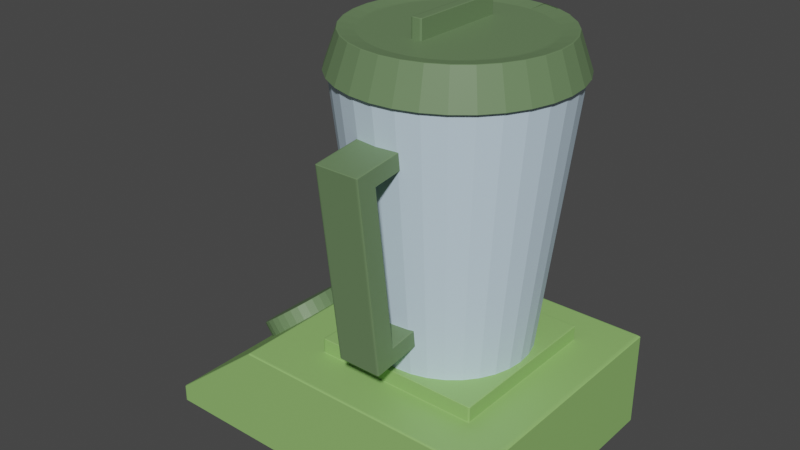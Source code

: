 # Source: Blender.blend  (saved by Blender 3.5.10; exported with 4.5.12 LTS)
import bpy
from mathutils import Matrix  # noqa: F401  (used for matrix-valued properties, if any)

bpy.ops.wm.read_factory_settings(use_empty=True)
scene = bpy.context.scene
scene.name = 'Scene'

# ---- collections
col_collection = bpy.data.collections.new('Collection'); scene.collection.children.link(col_collection)

# ---- materials (node trees are filled in below, after node groups)
mat_material_003 = bpy.data.materials.new('Material.003')
mat_material_003.use_transparent_shadow = False
mat_material_001 = bpy.data.materials.new('Material.001')
mat_material_001.use_transparent_shadow = False
mat_material_005 = bpy.data.materials.new('Material.005')
mat_material_005.use_transparent_shadow = False
mat_material_002 = bpy.data.materials.new('Material.002')
mat_material_002.use_transparent_shadow = False
mat_material_004 = bpy.data.materials.new('Material.004')
mat_material_004.use_transparent_shadow = False

# ---- material node trees
mat_material_003.use_nodes = True; mat_material_003.node_tree.nodes.clear()
_N = mat_material_003.node_tree.nodes; _L = mat_material_003.node_tree.links
n0 = _N.new('ShaderNodeBsdfPrincipled'); n0.name = 'Principled BSDF'; n0.location = (10, 300)
n0.distribution = 'GGX'
n0.subsurface_method = 'RANDOM_WALK_SKIN'
n0.inputs[0].default_value = (0.6105, 0.7758, 0.9047, 1.0)
n0.inputs[3].default_value = 1.45
n0.inputs[27].default_value = (0.0, 0.0, 0.0, 1.0)
n0.inputs[28].default_value = 1.0
n1 = _N.new('ShaderNodeOutputMaterial'); n1.name = 'Material Output'; n1.location = (300, 300)
_L.new(n0.outputs[0], n1.inputs[0])
n1.is_active_output = True
mat_material_001.use_nodes = True; mat_material_001.node_tree.nodes.clear()
_N = mat_material_001.node_tree.nodes; _L = mat_material_001.node_tree.links
n0 = _N.new('ShaderNodeBsdfPrincipled'); n0.name = 'Principled BSDF'; n0.location = (10, 300)
n0.distribution = 'GGX'
n0.subsurface_method = 'RANDOM_WALK_SKIN'
n0.inputs[0].default_value = (0.2789, 0.5149, 0.1529, 1.0)
n0.inputs[3].default_value = 1.45
n0.inputs[27].default_value = (0.0, 0.0, 0.0, 1.0)
n0.inputs[28].default_value = 1.0
n1 = _N.new('ShaderNodeOutputMaterial'); n1.name = 'Material Output'; n1.location = (300, 300)
_L.new(n0.outputs[0], n1.inputs[0])
n1.is_active_output = True
mat_material_005.use_nodes = True; mat_material_005.node_tree.nodes.clear()
_N = mat_material_005.node_tree.nodes; _L = mat_material_005.node_tree.links
n0 = _N.new('ShaderNodeBsdfPrincipled'); n0.name = 'Principled BSDF'; n0.location = (10, 300)
n0.distribution = 'GGX'
n0.subsurface_method = 'RANDOM_WALK_SKIN'
n0.inputs[0].default_value = (0.1413, 0.2307, 0.107, 1.0)
n0.inputs[3].default_value = 1.45
n0.inputs[27].default_value = (0.0, 0.0, 0.0, 1.0)
n0.inputs[28].default_value = 1.0
n1 = _N.new('ShaderNodeOutputMaterial'); n1.name = 'Material Output'; n1.location = (300, 300)
_L.new(n0.outputs[0], n1.inputs[0])
n1.is_active_output = True
mat_material_002.use_nodes = True; mat_material_002.node_tree.nodes.clear()
_N = mat_material_002.node_tree.nodes; _L = mat_material_002.node_tree.links
n0 = _N.new('ShaderNodeBsdfPrincipled'); n0.name = 'Principled BSDF'; n0.location = (10, 300)
n0.distribution = 'GGX'
n0.subsurface_method = 'RANDOM_WALK_SKIN'
n0.inputs[0].default_value = (0.1413, 0.2307, 0.107, 1.0)
n0.inputs[3].default_value = 1.45
n0.inputs[27].default_value = (0.0, 0.0, 0.0, 1.0)
n0.inputs[28].default_value = 1.0
n1 = _N.new('ShaderNodeOutputMaterial'); n1.name = 'Material Output'; n1.location = (300, 300)
_L.new(n0.outputs[0], n1.inputs[0])
n1.is_active_output = True
mat_material_004.use_nodes = True; mat_material_004.node_tree.nodes.clear()
_N = mat_material_004.node_tree.nodes; _L = mat_material_004.node_tree.links
n0 = _N.new('ShaderNodeBsdfPrincipled'); n0.name = 'Principled BSDF'; n0.location = (10, 300)
n0.distribution = 'GGX'
n0.subsurface_method = 'RANDOM_WALK_SKIN'
n0.inputs[0].default_value = (0.1413, 0.2307, 0.107, 1.0)
n0.inputs[3].default_value = 1.45
n0.inputs[27].default_value = (0.0, 0.0, 0.0, 1.0)
n0.inputs[28].default_value = 1.0
n1 = _N.new('ShaderNodeOutputMaterial'); n1.name = 'Material Output'; n1.location = (300, 300)
_L.new(n0.outputs[0], n1.inputs[0])
n1.is_active_output = True

# ---- world
world_world = bpy.data.worlds.new('World'); scene.world = world_world
world_world.use_nodes = True; world_world.node_tree.nodes.clear()
_N = world_world.node_tree.nodes; _L = world_world.node_tree.links
n0 = _N.new('ShaderNodeOutputWorld'); n0.name = 'World Output'; n0.location = (300, 300)
n1 = _N.new('ShaderNodeBackground'); n1.name = 'Background'; n1.location = (10, 300)
n1.inputs[0].default_value = (0.05088, 0.05088, 0.05088, 1.0)
_L.new(n1.outputs[0], n0.inputs[0])
n0.is_active_output = True
world_world.color = (0.05088, 0.05088, 0.05088)
world_world.use_sun_shadow = False
world_world.sun_shadow_jitter_overblur = 0.0

# ---- meshes
me_cube_001 = bpy.data.meshes.new('Cube.001')
me_cube_001.from_pydata([(-0.1154, -0.5962, 3.158), (-0.09974, -0.5986, 2.466), (-0.1653, -0.5839, 3.158), (-0.06541, -0.5839, 3.158), (-0.05432, -0.5874, 2.466), (-0.01738, -0.5475, 3.158), (0.02688, -0.4884, 3.158), (-0.01064, -0.5543, 2.466), (0.02735, -0.7836, -1.924), (0.02961, -0.5005, 2.466), (0.06489, -0.4281, 2.466), (0.08477, -0.7069, -1.924), (0.1351, -0.6036, -1.924), (0.1764, -0.4778, -1.924), (0.2071, -0.3343, -1.924), (0.09384, -0.3399, 2.466), (0.09752, -0.3118, 3.158), (0.1154, -0.2393, 2.466), (0.1212, -0.2011, 3.158), (0.1286, -0.1301, 2.466), (0.1357, -0.08106, 3.158), (0.1331, -0.01654, 2.466), (0.226, -0.1785, -1.924), (0.2324, -0.01654, -1.924), (0.226, 0.1454, -1.924), (0.2071, 0.3012, -1.924), (0.1286, 0.09701, 2.466), (0.1357, 0.1687, 3.158), (0.1154, 0.2062, 2.466), (0.1212, 0.2887, 3.158), (0.09384, 0.3068, 2.466), (0.09752, 0.3994, 3.158), (0.06489, 0.395, 2.466), (0.1764, 0.4447, -1.924), (0.1351, 0.5705, -1.924), (0.08477, 0.6738, -1.924), (0.02735, 0.7505, -1.924), (0.02961, 0.4674, 2.466), (0.02688, 0.576, 3.158), (-0.01064, 0.5212, 2.466), (-0.01738, 0.6351, 3.158), (-0.05432, 0.5543, 2.466), (-0.06541, 0.6716, 3.158), (-0.09974, 0.5655, 2.466), (-0.03495, 0.7978, -1.924), (-0.09974, 0.8137, -1.924), (-0.1645, 0.7978, -1.924), (-0.2268, 0.7505, -1.924), (-0.1452, 0.5543, 2.466), (-0.1653, 0.6716, 3.158), (-0.1888, 0.5212, 2.466), (-0.2133, 0.6351, 3.158), (-0.2291, 0.4674, 2.466), (-0.2576, 0.576, 3.158), (-0.2644, 0.395, 2.466), (-0.2842, 0.6738, -1.924), (-0.3346, 0.5705, -1.924), (-0.3759, 0.4447, -1.924), (-0.4066, 0.3012, -1.924), (-0.2933, 0.3068, 2.466), (-0.3282, 0.3994, 3.158), (-0.3148, 0.2062, 2.466), (-0.3519, 0.2887, 3.158), (-0.3281, 0.09701, 2.466), (-0.3665, 0.1687, 3.158), (-0.3326, -0.01654, 2.466), (-0.4255, 0.1454, -1.924), (-0.4318, -0.01654, -1.924), (-0.4255, -0.1785, -1.924), (-0.4066, -0.3343, -1.924), (-0.3281, -0.1301, 2.466), (-0.3665, -0.08106, 3.158), (-0.3148, -0.2393, 2.466), (-0.3519, -0.2011, 3.158), (-0.2933, -0.3399, 2.466), (-0.3282, -0.3118, 3.158), (-0.2644, -0.4281, 2.466), (-0.3759, -0.4778, -1.924), (-0.3346, -0.6036, -1.924), (-0.2842, -0.7069, -1.924), (-0.2268, -0.7836, -1.924), (-0.2291, -0.5005, 2.466), (-0.2576, -0.4884, 3.158), (-0.1888, -0.5543, 2.466), (-0.2133, -0.5475, 3.158), (-0.1452, -0.5874, 2.466), (-0.1645, -0.8309, -1.924), (-0.09974, -0.8468, -1.924), (-0.03495, -0.8309, -1.924), (-0.2964, -0.4088, 3.158), (-0.3714, 0.04381, 3.158), (-0.2964, 0.4964, 3.158), (-0.1154, 0.6839, 3.158), (0.06568, 0.4964, 3.158), (0.1407, 0.04381, 3.158), (0.06568, -0.4088, 3.158), (0.6234, 0.9934, 3.815), (0.6234, -1.007, 3.815), (-0.4986, 0.9934, 3.815), (-0.4986, -1.007, 3.815), (0.3139, -1.007, 3.815), (0.3139, 0.9934, 3.815), (0.6211, 0.9838, 3.546), (0.6234, 0.9934, 3.566), (0.6211, -0.9969, 3.546), (0.6234, -1.007, 3.566), (-0.4986, 0.9934, 2.307), (-0.3595, 0.6312, 2.297), (-0.3595, -0.6512, 2.297), (-0.4986, -1.007, 2.307), (0.3139, 0.9934, 2.307), (0.1554, 0.6312, 2.297), (0.3139, -1.007, 2.307), (0.1554, -0.6512, 2.297), (-0.489, -0.9969, 2.297), (0.3139, -0.9969, 2.297), (-0.489, 0.9838, 2.297), (0.3139, 0.9838, 2.297), (-0.3595, -0.6512, 2.066), (0.1554, -0.6512, 2.066), (-0.3595, 0.6312, 2.066), (0.1554, 0.6312, 2.066), (-0.1658, 0.7317, -1.338), (-0.1658, 1.132, -1.244), (-0.03259, 0.7317, -1.338), (-0.1658, 0.7169, -1.084), (-0.03259, 0.7169, -1.084), (-0.1658, 0.9642, -1.023), (-0.1658, 0.8152, 1.364), (-0.03259, 0.9642, -1.023), (-0.03259, 0.8152, 1.364), (-0.03259, 0.5775, 1.304), (-0.1658, 0.5775, 1.304), (-0.03259, 0.5622, 1.568), (-0.1658, 0.5622, 1.568), (-0.03259, 0.9623, 1.661), (-0.03259, 1.132, -1.244), (-0.1658, 0.9623, 1.661), (0.4501, -0.3153, 2.939), (0.4298, -0.3089, 2.861), (0.4886, -0.3153, 2.692), (0.4704, -0.3089, 3.018), (0.4899, -0.2902, 3.094), (0.5089, -0.3089, 2.771), (0.5284, -0.2902, 2.847), (0.5464, -0.2597, 2.917), (0.5621, -0.2188, 2.978), (0.5079, -0.2597, 3.164), (0.5236, -0.2188, 3.226), (0.5366, -0.1688, 3.276), (0.5462, -0.1119, 3.313), (0.5751, -0.1688, 3.028), (0.5847, -0.1119, 3.066), (0.5906, -0.05008, 3.089), (0.5926, 0.0142, 3.097), (0.5521, -0.05008, 3.336), (0.5541, 0.0142, 3.344), (0.5521, 0.07847, 3.336), (0.5462, 0.1403, 3.313), (0.5906, 0.07847, 3.089), (0.5847, 0.1403, 3.066), (0.5751, 0.1972, 3.028), (0.5621, 0.2472, 2.978), (0.5366, 0.1972, 3.276), (0.5236, 0.2472, 3.226), (0.5079, 0.2881, 3.164), (0.4899, 0.3186, 3.094), (0.5464, 0.2881, 2.917), (0.5284, 0.3186, 2.847), (0.5089, 0.3373, 2.771), (0.4886, 0.3437, 2.692), (0.4704, 0.3373, 3.018), (0.4501, 0.3437, 2.939), (0.4298, 0.3373, 2.861), (0.4103, 0.3186, 2.785), (0.4683, 0.3373, 2.613), (0.4488, 0.3186, 2.537), (0.4308, 0.2881, 2.467), (0.415, 0.2472, 2.406), (0.3923, 0.2881, 2.715), (0.3765, 0.2472, 2.653), (0.3636, 0.1972, 2.603), (0.354, 0.1403, 2.566), (0.4021, 0.1972, 2.356), (0.3925, 0.1403, 2.318), (0.3866, 0.07848, 2.295), (0.3846, 0.0142, 2.287), (0.3481, 0.07848, 2.543), (0.3461, 0.0142, 2.535), (0.3481, -0.05008, 2.543), (0.354, -0.1119, 2.566), (0.3866, -0.05008, 2.295), (0.3925, -0.1119, 2.318), (0.4021, -0.1688, 2.356), (0.415, -0.2188, 2.406), (0.3636, -0.1688, 2.603), (0.3765, -0.2188, 2.653), (0.3923, -0.2597, 2.715), (0.4103, -0.2902, 2.785), (0.4308, -0.2597, 2.467), (0.4488, -0.2902, 2.537), (0.4683, -0.3089, 2.613), (-0.09964, 0.3498, -2.702), (-0.09964, 0.3498, -2.371), (-0.09964, -0.3942, -2.702), (-0.06735, 0.3498, -2.702), (-0.06735, 0.3498, -2.371), (-0.06735, -0.3942, -2.702), (-0.06735, -0.3942, -2.371), (-0.09964, -0.3942, -2.371), (-0.1497, -0.6443, -2.422), (-0.1977, -0.6079, -2.422), (-0.1573, -0.7662, -2.449), (-0.2126, -0.7242, -2.449), (-0.09974, -0.6566, -2.422), (-0.1497, -0.6443, -2.422), (-0.04979, -0.6443, -2.422), (-0.09974, -0.7794, -2.458), (-0.09974, -0.8754, -1.914), (-0.1593, -0.7647, -2.458), (-0.04021, -0.7647, -2.458), (0.01703, -0.7213, -2.458), (-0.03271, -0.8589, -1.914), (0.03173, -0.81, -1.914), (0.09113, -0.7307, -1.914), (0.1432, -0.6239, -1.914), (0.06978, -0.6508, -2.458), (0.0425, -0.5487, -2.422), (0.116, -0.5559, -2.458), (0.154, -0.4403, -2.458), (0.0813, -0.4691, -2.422), (0.1131, -0.3721, -2.422), (0.1368, -0.2615, -2.422), (0.1514, -0.1414, -2.422), (0.1822, -0.3085, -2.458), (0.2177, -0.3452, -1.914), (0.1995, -0.1654, -2.458), (0.2054, -0.01654, -2.458), (0.2372, -0.1841, -1.914), (0.2438, -0.01654, -1.914), (0.2372, 0.151, -1.914), (0.2177, 0.3121, -1.914), (0.1995, 0.1323, -2.458), (0.1822, 0.2754, -2.458), (0.1514, 0.1083, -2.422), (0.1563, -0.01654, -2.422), (0.1368, 0.2284, -2.422), (0.1131, 0.3391, -2.422), (0.154, 0.4073, -2.458), (0.0813, 0.436, -2.422), (0.0425, 0.5156, -2.422), (0.116, 0.5229, -2.458), (0.06978, 0.6177, -2.458), (0.1432, 0.5908, -1.914), (0.09113, 0.6976, -1.914), (0.1859, 0.4606, -1.914), (0.03173, 0.777, -1.914), (0.01703, 0.6882, -2.458), (-0.03271, 0.8258, -1.914), (-0.09974, 0.8423, -1.914), (-0.04021, 0.7316, -2.458), (-0.04979, 0.6112, -2.422), (-0.09974, 0.7463, -2.458), (-0.1593, 0.7316, -2.458), (-0.09974, 0.6235, -2.422), (-0.1497, 0.6112, -2.422), (-0.1977, 0.5748, -2.422), (-0.242, 0.5156, -2.422), (-0.2165, 0.6882, -2.458), (-0.2312, 0.777, -1.914), (-0.2693, 0.6177, -2.458), (-0.3155, 0.5229, -2.458), (-0.2906, 0.6976, -1.914), (-0.3427, 0.5908, -1.914), (-0.3854, 0.4606, -1.914), (-0.4171, 0.3121, -1.914), (-0.3534, 0.4073, -2.458), (-0.3816, 0.2754, -2.458), (-0.3126, 0.3391, -2.422), (-0.2808, 0.436, -2.422), (-0.3363, 0.2284, -2.422), (-0.3508, 0.1083, -2.422), (-0.399, 0.1323, -2.458), (-0.3558, -0.01654, -2.422), (-0.3508, -0.1414, -2.422), (-0.4049, -0.01654, -2.458), (-0.399, -0.1654, -2.458), (-0.4433, -0.01654, -1.914), (-0.4367, -0.1841, -1.914), (-0.4367, 0.151, -1.914), (-0.4171, -0.3452, -1.914), (-0.3816, -0.3085, -2.458), (-0.3854, -0.4937, -1.914), (-0.3427, -0.6239, -1.914), (-0.3534, -0.4403, -2.458), (-0.3126, -0.3721, -2.422), (-0.3155, -0.5559, -2.458), (-0.2693, -0.6508, -2.458), (-0.2808, -0.4691, -2.422), (-0.242, -0.5487, -2.422), (-0.1977, -0.6079, -2.422), (-0.2165, -0.7213, -2.458), (-0.2312, -0.81, -1.914), (-0.2906, -0.7307, -1.914), (-0.1668, -0.8589, -1.914), (-0.3363, -0.2615, -2.422), (-0.1668, 0.8258, -1.914), (-0.001763, 0.5748, -2.422), (0.1859, -0.4937, -1.914), (-0.001763, -0.6079, -2.422), (-0.03271, -0.8125, -1.914), (0.03173, -0.7636, -1.914), (0.03173, -0.7072, -1.914), (0.09113, -0.6278, -1.914), (-0.09974, -0.8754, -1.914), (-0.1668, -0.8589, -1.914), (-0.09974, -0.8754, -1.914), (-0.03271, -0.8589, -1.914), (-0.09974, -0.662, -1.914), (-0.1668, -0.6455, -1.914), (-0.09974, -0.662, -1.914), (-0.03271, -0.6455, -1.914), (-0.3427, -0.6239, -1.914), (-0.2312, -0.81, -1.914), (-0.2906, -0.7307, -1.914), (-0.1668, -0.8589, -1.914), (-0.3427, -0.4889, -1.914), (-0.2312, -0.6751, -1.914), (-0.2906, -0.5958, -1.914), (-0.1668, -0.724, -1.914), (-0.4171, -0.3452, -1.914), (-0.3854, -0.4937, -1.914), (-0.3427, -0.6239, -1.914), (-0.2693, -0.6508, -2.458), (-0.2165, -0.7213, -2.458), (-0.4171, -0.2284, -1.914), (-0.3854, -0.3769, -1.914), (-0.3427, -0.507, -1.914), (-0.2693, -0.5339, -2.426), (-0.2165, -0.6044, -2.426), (-0.4042, -0.01654, -1.914), (-0.3976, -0.1841, -1.914), (-0.3781, -0.3452, -1.914), (-0.3169, 0.4606, -1.914), (-0.3487, 0.3121, -1.914), (-0.3748, -0.01654, -1.914), (-0.3682, 0.151, -1.914), (-0.2003, 0.777, -1.914), (-0.2597, 0.6976, -1.914), (-0.3118, 0.5908, -1.914), (-0.3545, 0.4606, -1.914), (-0.1785, 0.777, -1.914), (-0.2379, 0.6976, -1.914), (-0.29, 0.5908, -1.914), (-0.3327, 0.4606, -1.914), (0.09113, -0.5907, -1.914), (0.1432, -0.4839, -1.914), (0.2177, -0.2052, -1.914), (0.1859, -0.3537, -1.914), (0.163, -0.3452, -1.914), (0.1825, -0.1841, -1.914), (0.1891, -0.01654, -1.914), (0.1825, 0.151, -1.914), (0.2372, -0.007589, -1.914), (0.2177, 0.1535, -1.914), (0.1432, 0.4322, -1.914), (0.1859, 0.302, -1.914), (0.05985, 0.5908, -1.914), (0.007791, 0.6976, -1.914), (-0.0516, 0.777, -1.914), (-0.1161, 0.8258, -1.914), (-0.03271, 0.7487, -1.914), (-0.09974, 0.7652, -1.914), (-0.2312, 0.6998, -1.914), (-0.1668, 0.7487, -1.914)], [], [(3, 0, 1, 4), (0, 2, 85, 1), (49, 51, 53, 91, 60, 62, 64, 90, 71, 73, 75, 89, 82, 84, 2, 0, 3, 5, 6, 95, 16, 18, 20, 94, 27, 29, 31, 93, 38, 40, 42, 92), (5, 3, 4, 7), (6, 5, 7, 9), (9, 7, 8, 11), (7, 4, 88, 8), (95, 6, 9, 10), (10, 9, 11, 12), (15, 10, 12, 13), (17, 15, 13, 14), (16, 95, 10, 15), (18, 16, 15, 17), (19, 17, 14, 22), (20, 18, 17, 19), (94, 20, 19, 21), (21, 19, 22, 23), (26, 21, 23, 24), (28, 26, 24, 25), (27, 94, 21, 26), (29, 27, 26, 28), (30, 28, 25, 33), (31, 29, 28, 30), (93, 31, 30, 32), (32, 30, 33, 34), (37, 32, 34, 35), (39, 37, 35, 36), (38, 93, 32, 37), (40, 38, 37, 39), (41, 39, 36, 44), (42, 40, 39, 41), (92, 42, 41, 43), (41, 44, 45, 43), (43, 45, 46, 48), (50, 48, 46, 47), (49, 92, 43, 48), (51, 49, 48, 50), (52, 50, 47, 55), (53, 51, 50, 52), (91, 53, 52, 54), (54, 52, 55, 56), (59, 54, 56, 57), (61, 59, 57, 58), (60, 91, 54, 59), (62, 60, 59, 61), (63, 61, 58, 66), (64, 62, 61, 63), (90, 64, 63, 65), (65, 63, 66, 67), (70, 65, 67, 68), (72, 70, 68, 69), (71, 90, 65, 70), (73, 71, 70, 72), (74, 72, 69, 77), (75, 73, 72, 74), (89, 75, 74, 76), (76, 74, 77, 78), (81, 76, 78, 79), (83, 81, 79, 80), (82, 89, 76, 81), (84, 82, 81, 83), (2, 84, 83, 85), (85, 83, 80, 86), (1, 85, 86, 87), (4, 1, 87, 88), (101, 98, 99, 100), (112, 100, 99, 109), (105, 97, 100, 112), (117, 102, 104, 115), (103, 96, 97, 105), (109, 99, 98, 106), (106, 98, 101, 110), (111, 113, 119, 121), (96, 101, 100, 97), (116, 114, 109, 106), (117, 116, 106, 110), (115, 104, 105, 112), (104, 102, 103, 105), (102, 117, 110, 103), (114, 115, 112, 109), (110, 101, 96, 103), (108, 113, 115, 114), (107, 108, 114, 116), (111, 107, 116, 117), (113, 111, 117, 115), (120, 121, 119, 118), (108, 107, 120, 118), (107, 111, 121, 120), (113, 108, 118, 119), (134, 137, 123, 122, 125, 127, 128, 132), (122, 123, 136, 124), (125, 122, 124, 126), (129, 127, 125, 126), (130, 128, 127, 129), (126, 124, 136, 135, 133, 131, 130, 129), (128, 130, 131, 132), (131, 133, 134, 132), (133, 135, 137, 134), (137, 135, 136, 123), (138, 139, 198, 197, 196, 195, 190, 189, 188, 187, 182, 181, 180, 179, 174, 173, 172, 171, 166, 165, 164, 163, 158, 157, 156, 155, 150, 149, 148, 147, 142, 141), (138, 140, 201, 139), (141, 143, 140, 138), (142, 144, 143, 141), (201, 140, 143, 144, 145, 146, 151, 152, 153, 154, 159, 160, 161, 162, 167, 168, 169, 170, 175, 176, 177, 178, 183, 184, 185, 186, 191, 192, 193, 194, 199, 200), (147, 145, 144, 142), (148, 146, 145, 147), (149, 151, 146, 148), (150, 152, 151, 149), (155, 153, 152, 150), (156, 154, 153, 155), (157, 159, 154, 156), (158, 160, 159, 157), (163, 161, 160, 158), (164, 162, 161, 163), (165, 167, 162, 164), (166, 168, 167, 165), (171, 169, 168, 166), (172, 170, 169, 171), (173, 175, 170, 172), (174, 176, 175, 173), (179, 177, 176, 174), (180, 178, 177, 179), (181, 183, 178, 180), (182, 184, 183, 181), (187, 185, 184, 182), (188, 186, 185, 187), (189, 191, 186, 188), (190, 192, 191, 189), (195, 193, 192, 190), (196, 194, 193, 195), (197, 199, 194, 196), (198, 200, 199, 197), (139, 201, 200, 198), (205, 202, 203, 206), (202, 204, 209, 203), (204, 202, 205, 207), (207, 205, 206, 208), (204, 207, 208, 209), (212, 213, 211, 210), (214, 215, 300, 299, 298, 295, 305, 284, 283, 281, 280, 278, 279, 267, 266, 265, 264, 261, 307, 250, 249, 247, 246, 244, 245, 233, 232, 231, 230, 227, 309, 216), (217, 219, 215, 214), (220, 217, 214, 216), (218, 304, 219, 217), (222, 218, 217, 220), (223, 222, 220, 221), (221, 220, 216, 309), (224, 223, 221, 226), (225, 224, 226, 228), (226, 221, 309, 227), (228, 226, 227, 230), (308, 225, 228, 229), (229, 228, 230, 231), (234, 229, 231, 232), (236, 234, 232, 233), (238, 235, 234, 236), (235, 308, 229, 234), (237, 236, 233, 245), (239, 238, 236, 237), (240, 239, 237, 242), (241, 240, 242, 243), (243, 242, 244, 246), (242, 237, 245, 244), (248, 243, 246, 247), (251, 248, 247, 249), (252, 251, 249, 250), (254, 253, 251, 252), (253, 255, 248, 251), (255, 241, 243, 248), (256, 254, 252, 257), (258, 256, 257, 260), (259, 258, 260, 262), (260, 257, 307, 261), (262, 260, 261, 264), (306, 259, 262, 263), (263, 262, 264, 265), (268, 263, 265, 266), (270, 268, 266, 267), (272, 269, 268, 270), (269, 306, 263, 268), (271, 270, 267, 279), (273, 272, 270, 271), (274, 273, 271, 276), (275, 274, 276, 277), (277, 276, 278, 280), (276, 271, 279, 278), (282, 277, 280, 281), (285, 282, 281, 283), (286, 285, 283, 284), (288, 287, 285, 286), (287, 289, 282, 285), (289, 275, 277, 282), (290, 288, 286, 291), (292, 290, 291, 294), (293, 292, 294, 296), (294, 291, 305, 295), (296, 294, 295, 298), (303, 293, 296, 297), (297, 296, 298, 299), (301, 297, 299, 300), (304, 302, 301, 219), (302, 303, 297, 301), (291, 286, 284, 305), (257, 252, 250, 307), (222, 223, 311, 310), (223, 224, 313, 312), (317, 316, 320, 321), (315, 314, 318, 319), (322, 324, 328, 326), (323, 325, 329, 327), (324, 323, 327, 328), (333, 334, 339, 338), (331, 332, 337, 336), (330, 331, 336, 335), (288, 290, 342, 341), (287, 288, 341, 340), (275, 289, 346, 344), (289, 287, 345, 346), (274, 275, 344, 343), (273, 274, 350, 349), (269, 272, 348, 347), (272, 273, 349, 348), (349, 350, 354, 353), (347, 348, 352, 351), (348, 349, 353, 352), (225, 308, 358, 356), (308, 235, 357, 358), (224, 225, 356, 355), (239, 240, 362, 361), (235, 238, 360, 359), (238, 239, 361, 360), (241, 255, 366, 364), (255, 253, 365, 366), (240, 241, 364, 363), (256, 258, 370, 369), (254, 256, 369, 368), (253, 254, 368, 367), (259, 306, 374, 372), (306, 269, 373, 374), (258, 259, 372, 371)])
me_cube_001.polygons.foreach_set('material_index', [0, 0, 0, 0, 0, 0, 0, 0, 0, 0, 0, 0, 0, 0, 0, 0, 0, 0, 0, 0, 0, 0, 0, 0, 0, 0, 0, 0, 0, 0, 0, 0, 0, 0, 0, 0, 0, 0, 0, 0, 0, 0, 0, 0, 0, 0, 0, 0, 0, 0, 0, 0, 0, 0, 0, 0, 0, 0, 0, 0, 0, 0, 0, 0, 0, 1, 1, 1, 1, 1, 1, 1, 1, 1, 1, 1, 1, 1, 1, 1, 1, 1, 1, 1, 1, 1, 1, 1, 1, 2, 2, 2, 32758, 32758, 2, 32758, 2, 2, 2, 3, 3, 3, 3, 3, 3, 3, 3, 3, 3, 3, 3, 3, 3, 3, 3, 3, 3, 3, 3, 3, 3, 3, 3, 3, 3, 3, 3, 3, 3, 3, 3, 3, 3, 4, 4, 4, 4, 4, 4, 4, 4, 4, 4, 4, 4, 4, 4, 4, 4, 4, 4, 4, 4, 4, 4, 4, 4, 4, 4, 4, 4, 4, 4, 4, 4, 4, 4, 4, 4, 4, 4, 4, 4, 4, 4, 4, 4, 4, 4, 4, 4, 4, 4, 4, 4, 4, 4, 4, 4, 4, 4, 4, 4, 4, 4, 4, 4, 4, 4, 4, 4, 4, 4, 4, 4, 4, 4, 4, 4, 4, 4, 4, 4, 4, 4, 4, 4, 4, 4, 4, 4, 4, 4, 4, 4, 4, 4, 4, 4, 4, 4, 4, 4, 4, 4, 4, 4, 4, 4])
_uv = me_cube_001.uv_layers.new(name='UVMap')
_uv.uv.foreach_set('vector', [0.03125, 0.5, 0.0, 0.5, 0.0, 0.562, 0.03125, 0.562, 1.0, 0.5, 0.9688, 0.5, 0.9688, 0.562, 1.0, 0.562, 0.2968, 0.01461, 0.3418, 0.02827, 0.3833, 0.05045, 0.4197, 0.08029, 0.4496, 0.1167, 0.4717, 0.1582, 0.4854, 0.2032, 0.49, 0.25, 0.4854, 0.2968, 0.4717, 0.3418, 0.4496, 0.3833, 0.4197, 0.4197, 0.3833, 0.4496, 0.3418, 0.4717, 0.2968, 0.4854, 0.25, 0.49, 0.2032, 0.4854, 0.1582, 0.4717, 0.1167, 0.4496, 0.08029, 0.4197, 0.05045, 0.3833, 0.02827, 0.3418, 0.01461, 0.2968, 0.01, 0.25, 0.01461, 0.2032, 0.02827, 0.1582, 0.05045, 0.1167, 0.08029, 0.08029, 0.1167, 0.05045, 0.1582, 0.02827, 0.2032, 0.01461, 0.25, 0.01, 0.0625, 0.5, 0.03125, 0.5, 0.03125, 0.562, 0.0625, 0.562, 0.09375, 0.5, 0.0625, 0.5, 0.0625, 0.562, 0.09375, 0.562, 0.09375, 0.562, 0.0625, 0.562, 0.0625, 0.9553, 0.09375, 0.9553, 0.0625, 0.562, 0.03125, 0.562, 0.03125, 0.9553, 0.0625, 0.9553, 0.125, 0.5, 0.09375, 0.5, 0.09375, 0.562, 0.125, 0.562, 0.125, 0.562, 0.09375, 0.562, 0.09375, 0.9553, 0.125, 0.9553, 0.1562, 0.562, 0.125, 0.562, 0.125, 0.9553, 0.1562, 0.9553, 0.1875, 0.562, 0.1562, 0.562, 0.1562, 0.9553, 0.1875, 0.9553, 0.1562, 0.5, 0.125, 0.5, 0.125, 0.562, 0.1562, 0.562, 0.1875, 0.5, 0.1562, 0.5, 0.1562, 0.562, 0.1875, 0.562, 0.2188, 0.562, 0.1875, 0.562, 0.1875, 0.9553, 0.2188, 0.9553, 0.2188, 0.5, 0.1875, 0.5, 0.1875, 0.562, 0.2188, 0.562, 0.25, 0.5, 0.2188, 0.5, 0.2188, 0.562, 0.25, 0.562, 0.25, 0.562, 0.2188, 0.562, 0.2188, 0.9553, 0.25, 0.9553, 0.2812, 0.562, 0.25, 0.562, 0.25, 0.9553, 0.2812, 0.9553, 0.3125, 0.562, 0.2812, 0.562, 0.2812, 0.9553, 0.3125, 0.9553, 0.2812, 0.5, 0.25, 0.5, 0.25, 0.562, 0.2812, 0.562, 0.3125, 0.5, 0.2812, 0.5, 0.2812, 0.562, 0.3125, 0.562, 0.3438, 0.562, 0.3125, 0.562, 0.3125, 0.9553, 0.3438, 0.9553, 0.3438, 0.5, 0.3125, 0.5, 0.3125, 0.562, 0.3438, 0.562, 0.375, 0.5, 0.3438, 0.5, 0.3438, 0.562, 0.375, 0.562, 0.375, 0.562, 0.3438, 0.562, 0.3438, 0.9553, 0.375, 0.9553, 0.4062, 0.562, 0.375, 0.562, 0.375, 0.9553, 0.4062, 0.9553, 0.4375, 0.562, 0.4062, 0.562, 0.4062, 0.9553, 0.4375, 0.9553, 0.4062, 0.5, 0.375, 0.5, 0.375, 0.562, 0.4062, 0.562, 0.4375, 0.5, 0.4062, 0.5, 0.4062, 0.562, 0.4375, 0.562, 0.4687, 0.562, 0.4375, 0.562, 0.4375, 0.9553, 0.4688, 0.9553, 0.4688, 0.5, 0.4375, 0.5, 0.4375, 0.562, 0.4687, 0.562, 0.5, 0.5, 0.4688, 0.5, 0.4687, 0.562, 0.5, 0.562, 0.4687, 0.562, 0.4688, 0.9553, 0.5, 0.9553, 0.5, 0.562, 0.5, 0.562, 0.5, 0.9553, 0.5312, 0.9553, 0.5312, 0.562, 0.5625, 0.562, 0.5312, 0.562, 0.5312, 0.9553, 0.5625, 0.9553, 0.5312, 0.5, 0.5, 0.5, 0.5, 0.562, 0.5312, 0.562, 0.5625, 0.5, 0.5312, 0.5, 0.5312, 0.562, 0.5625, 0.562, 0.5938, 0.562, 0.5625, 0.562, 0.5625, 0.9553, 0.5938, 0.9553, 0.5938, 0.5, 0.5625, 0.5, 0.5625, 0.562, 0.5938, 0.562, 0.625, 0.5, 0.5938, 0.5, 0.5938, 0.562, 0.625, 0.562, 0.625, 0.562, 0.5938, 0.562, 0.5938, 0.9553, 0.625, 0.9553, 0.6562, 0.562, 0.625, 0.562, 0.625, 0.9553, 0.6562, 0.9553, 0.6875, 0.562, 0.6562, 0.562, 0.6562, 0.9553, 0.6875, 0.9553, 0.6562, 0.5, 0.625, 0.5, 0.625, 0.562, 0.6562, 0.562, 0.6875, 0.5, 0.6562, 0.5, 0.6562, 0.562, 0.6875, 0.562, 0.7188, 0.562, 0.6875, 0.562, 0.6875, 0.9553, 0.7188, 0.9553, 0.7188, 0.5, 0.6875, 0.5, 0.6875, 0.562, 0.7188, 0.562, 0.75, 0.5, 0.7188, 0.5, 0.7188, 0.562, 0.75, 0.562, 0.75, 0.562, 0.7188, 0.562, 0.7188, 0.9553, 0.75, 0.9553, 0.7813, 0.562, 0.75, 0.562, 0.75, 0.9553, 0.7812, 0.9553, 0.8125, 0.562, 0.7813, 0.562, 0.7812, 0.9553, 0.8125, 0.9553, 0.7812, 0.5, 0.75, 0.5, 0.75, 0.562, 0.7813, 0.562, 0.8125, 0.5, 0.7812, 0.5, 0.7813, 0.562, 0.8125, 0.562, 0.8437, 0.562, 0.8125, 0.562, 0.8125, 0.9553, 0.8438, 0.9553, 0.8438, 0.5, 0.8125, 0.5, 0.8125, 0.562, 0.8437, 0.562, 0.875, 0.5, 0.8438, 0.5, 0.8437, 0.562, 0.875, 0.562, 0.875, 0.562, 0.8437, 0.562, 0.8438, 0.9553, 0.875, 0.9553, 0.9062, 0.562, 0.875, 0.562, 0.875, 0.9553, 0.9062, 0.9553, 0.9375, 0.562, 0.9062, 0.562, 0.9062, 0.9553, 0.9375, 0.9553, 0.9062, 0.5, 0.875, 0.5, 0.875, 0.562, 0.9062, 0.562, 0.9375, 0.5, 0.9062, 0.5, 0.9062, 0.562, 0.9375, 0.562, 0.9688, 0.5, 0.9375, 0.5, 0.9375, 0.562, 0.9688, 0.562, 0.9688, 0.562, 0.9375, 0.562, 0.9375, 0.9553, 0.9688, 0.9553, 1.0, 0.562, 0.9688, 0.562, 0.9688, 0.9553, 1.0, 0.9553, 0.03125, 0.562, 0.0, 0.562, 0.0, 0.9553, 0.03125, 0.9553, 0.6876, 0.5, 0.875, 0.5, 0.875, 0.75, 0.6876, 0.75, 0.3767, 0.8126, 0.625, 0.8126, 0.625, 1.0, 0.3767, 1.0, 0.3854, 0.75, 0.625, 0.75, 0.625, 0.8126, 0.3767, 0.8126, 0.3124, 0.5012, 0.3745, 0.5012, 0.3745, 0.7488, 0.3124, 0.7488, 0.3854, 0.5, 0.625, 0.5, 0.625, 0.75, 0.3854, 0.75, 0.3767, 0.0, 0.625, 0.0, 0.625, 0.25, 0.3767, 0.25, 0.3767, 0.25, 0.625, 0.25, 0.625, 0.4374, 0.3767, 0.4374, 0.2803, 0.5186, 0.2803, 0.7314, 0.2803, 0.7314, 0.2803, 0.5186, 0.625, 0.5, 0.6876, 0.5, 0.6876, 0.75, 0.625, 0.75, 0.1272, 0.5012, 0.1272, 0.7488, 0.125, 0.75, 0.125, 0.5, 0.3124, 0.5012, 0.1272, 0.5012, 0.125, 0.5, 0.3124, 0.5, 0.3124, 0.7488, 0.3745, 0.7488, 0.375, 0.75, 0.3129, 0.75, 0.3745, 0.7488, 0.3745, 0.5012, 0.3854, 0.5, 0.3854, 0.75, 0.3745, 0.5012, 0.3124, 0.5012, 0.3129, 0.5, 0.375, 0.5, 0.1272, 0.7488, 0.3124, 0.7488, 0.3124, 0.75, 0.125, 0.75, 0.3767, 0.4374, 0.625, 0.4374, 0.625, 0.5, 0.3854, 0.5, 0.1594, 0.7314, 0.2803, 0.7314, 0.3124, 0.7488, 0.1272, 0.7488, 0.1594, 0.5186, 0.1594, 0.7314, 0.1272, 0.7488, 0.1272, 0.5012, 0.2803, 0.5186, 0.1594, 0.5186, 0.1272, 0.5012, 0.3124, 0.5012, 0.2803, 0.7314, 0.2803, 0.5186, 0.3124, 0.5012, 0.3124, 0.7488, 0.1594, 0.5186, 0.2803, 0.5186, 0.2803, 0.7314, 0.1594, 0.7314, 0.1594, 0.7314, 0.1594, 0.5186, 0.1594, 0.5186, 0.1594, 0.7314, 0.1594, 0.5186, 0.2803, 0.5186, 0.2803, 0.5186, 0.1594, 0.5186, 0.2803, 0.7314, 0.1594, 0.7314, 0.1594, 0.7314, 0.2803, 0.7314, 0.375, 0.5, 0.375, 0.75, 0.625, 0.75, 0.625, 0.5, 0.6032, 0.5, 0.6029, 0.6547, 0.3974, 0.6487, 0.3977, 0.5, 0.625, 0.5, 0.625, 0.75, 0.875, 0.75, 0.875, 0.5, 0.6032, 0.5, 0.625, 0.5, 0.625, 0.25, 0.6032, 0.25, 0.7744, 0.75, 0.7051, 0.75, 0.7051, 0.6982, 0.7744, 0.6982, 0.375, 0.8994, 0.375, 0.8301, 0.625, 0.8301, 0.625, 0.8994, 0.6032, 0.25, 0.625, 0.25, 0.625, 0.0, 0.375, 0.0, 0.375, 0.25, 0.3977, 0.25, 0.3974, 0.1013, 0.6029, 0.09532, 0.2949, 0.75, 0.2256, 0.75, 0.2256, 0.7002, 0.2949, 0.7002, 0.3977, 0.25, 0.375, 0.25, 0.375, 0.5, 0.3977, 0.5, 0.125, 0.5, 0.125, 0.75, 0.375, 0.75, 0.375, 0.5, 0.375, 0.75, 0.375, 1.0, 0.625, 1.0, 0.625, 0.75, 0.25, 0.49, 0.2968, 0.4854, 0.3418, 0.4717, 0.3833, 0.4496, 0.4197, 0.4197, 0.4496, 0.3833, 0.4717, 0.3418, 0.4854, 0.2968, 0.49, 0.25, 0.4854, 0.2032, 0.4717, 0.1582, 0.4496, 0.1167, 0.4197, 0.08029, 0.3833, 0.05045, 0.3418, 0.02827, 0.2968, 0.01461, 0.25, 0.01, 0.2032, 0.01461, 0.1582, 0.02827, 0.1167, 0.05045, 0.08029, 0.08029, 0.05045, 0.1167, 0.02827, 0.1582, 0.01461, 0.2032, 0.01, 0.25, 0.01461, 0.2968, 0.02827, 0.3418, 0.05045, 0.3833, 0.08029, 0.4197, 0.1167, 0.4496, 0.1582, 0.4717, 0.2032, 0.4854, 1.0, 0.5, 1.0, 1.0, 0.9688, 1.0, 0.9688, 0.5, 0.03125, 0.5, 0.03125, 1.0, 0.0, 1.0, 0.0, 0.5, 0.0625, 0.5, 0.0625, 1.0, 0.03125, 1.0, 0.03125, 0.5, 0.7968, 0.4854, 0.75, 0.49, 0.7032, 0.4854, 0.6582, 0.4717, 0.6167, 0.4496, 0.5803, 0.4197, 0.5504, 0.3833, 0.5283, 0.3418, 0.5146, 0.2968, 0.51, 0.25, 0.5146, 0.2032, 0.5283, 0.1582, 0.5504, 0.1167, 0.5803, 0.08029, 0.6167, 0.05045, 0.6582, 0.02827, 0.7032, 0.01461, 0.75, 0.01, 0.7968, 0.01461, 0.8418, 0.02827, 0.8833, 0.05045, 0.9197, 0.08029, 0.9496, 0.1167, 0.9717, 0.1582, 0.9854, 0.2032, 0.99, 0.25, 0.9854, 0.2968, 0.9717, 0.3418, 0.9496, 0.3833, 0.9197, 0.4197, 0.8833, 0.4496, 0.8418, 0.4717, 0.09375, 0.5, 0.09375, 1.0, 0.0625, 1.0, 0.0625, 0.5, 0.125, 0.5, 0.125, 1.0, 0.09375, 1.0, 0.09375, 0.5, 0.1562, 0.5, 0.1562, 1.0, 0.125, 1.0, 0.125, 0.5, 0.1875, 0.5, 0.1875, 1.0, 0.1562, 1.0, 0.1562, 0.5, 0.2188, 0.5, 0.2188, 1.0, 0.1875, 1.0, 0.1875, 0.5, 0.25, 0.5, 0.25, 1.0, 0.2188, 1.0, 0.2188, 0.5, 0.2812, 0.5, 0.2812, 1.0, 0.25, 1.0, 0.25, 0.5, 0.3125, 0.5, 0.3125, 1.0, 0.2812, 1.0, 0.2812, 0.5, 0.3438, 0.5, 0.3438, 1.0, 0.3125, 1.0, 0.3125, 0.5, 0.375, 0.5, 0.375, 1.0, 0.3438, 1.0, 0.3438, 0.5, 0.4062, 0.5, 0.4062, 1.0, 0.375, 1.0, 0.375, 0.5, 0.4375, 0.5, 0.4375, 1.0, 0.4062, 1.0, 0.4062, 0.5, 0.4688, 0.5, 0.4688, 1.0, 0.4375, 1.0, 0.4375, 0.5, 0.5, 0.5, 0.5, 1.0, 0.4688, 1.0, 0.4688, 0.5, 0.5312, 0.5, 0.5312, 1.0, 0.5, 1.0, 0.5, 0.5, 0.5625, 0.5, 0.5625, 1.0, 0.5312, 1.0, 0.5312, 0.5, 0.5938, 0.5, 0.5938, 1.0, 0.5625, 1.0, 0.5625, 0.5, 0.625, 0.5, 0.625, 1.0, 0.5938, 1.0, 0.5938, 0.5, 0.6562, 0.5, 0.6562, 1.0, 0.625, 1.0, 0.625, 0.5, 0.6875, 0.5, 0.6875, 1.0, 0.6562, 1.0, 0.6562, 0.5, 0.7188, 0.5, 0.7188, 1.0, 0.6875, 1.0, 0.6875, 0.5, 0.75, 0.5, 0.75, 1.0, 0.7188, 1.0, 0.7188, 0.5, 0.7812, 0.5, 0.7812, 1.0, 0.75, 1.0, 0.75, 0.5, 0.8125, 0.5, 0.8125, 1.0, 0.7812, 1.0, 0.7812, 0.5, 0.8438, 0.5, 0.8438, 1.0, 0.8125, 1.0, 0.8125, 0.5, 0.875, 0.5, 0.875, 1.0, 0.8438, 1.0, 0.8438, 0.5, 0.9062, 0.5, 0.9062, 1.0, 0.875, 1.0, 0.875, 0.5, 0.9375, 0.5, 0.9375, 1.0, 0.9062, 1.0, 0.9062, 0.5, 0.9688, 0.5, 0.9688, 1.0, 0.9375, 1.0, 0.9375, 0.5, 0.375, 0.75, 0.375, 1.0, 0.625, 1.0, 0.625, 0.75, 0.375, 0.0, 0.375, 0.25, 0.625, 0.25, 0.625, 0.0, 0.125, 0.5, 0.125, 0.75, 0.375, 0.75, 0.375, 0.5, 0.375, 0.5, 0.375, 0.75, 0.625, 0.75, 0.625, 0.5, 0.375, 0.25, 0.375, 0.5, 0.625, 0.5, 0.625, 0.25, 0.9688, 0.9771, 0.9375, 0.9771, 0.9375, 1.0, 0.9688, 1.0, 0.75, 0.49, 0.7968, 0.4854, 0.8418, 0.4717, 0.8833, 0.4496, 0.9197, 0.4197, 0.9496, 0.3833, 0.9717, 0.3418, 0.9854, 0.2968, 0.99, 0.25, 0.9854, 0.2032, 0.9717, 0.1582, 0.9496, 0.1167, 0.9197, 0.08029, 0.8833, 0.05045, 0.8418, 0.02827, 0.7968, 0.01461, 0.75, 0.01, 0.7032, 0.01461, 0.6582, 0.02827, 0.6167, 0.05045, 0.5803, 0.08029, 0.5504, 0.1167, 0.5283, 0.1582, 0.5146, 0.2032, 0.51, 0.25, 0.5146, 0.2968, 0.5283, 0.3418, 0.5504, 0.3833, 0.5803, 0.4197, 0.6167, 0.4496, 0.6582, 0.4717, 0.7032, 0.4854, 1.0, 0.9771, 0.9688, 0.9771, 0.9688, 1.0, 1.0, 1.0, 0.03125, 0.9771, 0.0, 0.9771, 0.0, 1.0, 0.03125, 1.0, 1.0, 0.9553, 0.9688, 0.9553, 0.9688, 0.9771, 1.0, 0.9771, 0.03125, 0.9553, 0.0, 0.9553, 0.0, 0.9771, 0.03125, 0.9771, 0.0625, 0.9553, 0.03125, 0.9553, 0.03125, 0.9771, 0.0625, 0.9771, 0.0625, 0.9771, 0.03125, 0.9771, 0.03125, 1.0, 0.0625, 1.0, 0.09375, 0.9553, 0.0625, 0.9553, 0.0625, 0.9771, 0.09375, 0.9771, 0.125, 0.9553, 0.09375, 0.9553, 0.09375, 0.9771, 0.125, 0.9771, 0.09375, 0.9771, 0.0625, 0.9771, 0.0625, 1.0, 0.09375, 1.0, 0.125, 0.9771, 0.09375, 0.9771, 0.09375, 1.0, 0.125, 1.0, 0.1562, 0.9553, 0.125, 0.9553, 0.125, 0.9771, 0.1562, 0.9771, 0.1562, 0.9771, 0.125, 0.9771, 0.125, 1.0, 0.1562, 1.0, 0.1875, 0.9771, 0.1562, 0.9771, 0.1562, 1.0, 0.1875, 1.0, 0.2188, 0.9771, 0.1875, 0.9771, 0.1875, 1.0, 0.2188, 1.0, 0.2188, 0.9553, 0.1875, 0.9553, 0.1875, 0.9771, 0.2188, 0.9771, 0.1875, 0.9553, 0.1562, 0.9553, 0.1562, 0.9771, 0.1875, 0.9771, 0.25, 0.9771, 0.2188, 0.9771, 0.2188, 1.0, 0.25, 1.0, 0.25, 0.9553, 0.2188, 0.9553, 0.2188, 0.9771, 0.25, 0.9771, 0.2812, 0.9553, 0.25, 0.9553, 0.25, 0.9771, 0.2812, 0.9771, 0.3125, 0.9553, 0.2812, 0.9553, 0.2812, 0.9771, 0.3125, 0.9771, 0.3125, 0.9771, 0.2812, 0.9771, 0.2812, 1.0, 0.3125, 1.0, 0.2812, 0.9771, 0.25, 0.9771, 0.25, 1.0, 0.2812, 1.0, 0.3438, 0.9771, 0.3125, 0.9771, 0.3125, 1.0, 0.3438, 1.0, 0.375, 0.9771, 0.3438, 0.9771, 0.3438, 1.0, 0.375, 1.0, 0.4062, 0.9771, 0.375, 0.9771, 0.375, 1.0, 0.4062, 1.0, 0.4062, 0.9553, 0.375, 0.9553, 0.375, 0.9771, 0.4062, 0.9771, 0.375, 0.9553, 0.3438, 0.9553, 0.3438, 0.9771, 0.375, 0.9771, 0.3438, 0.9553, 0.3125, 0.9553, 0.3125, 0.9771, 0.3438, 0.9771, 0.4375, 0.9553, 0.4062, 0.9553, 0.4062, 0.9771, 0.4375, 0.9771, 0.4688, 0.9553, 0.4375, 0.9553, 0.4375, 0.9771, 0.4688, 0.9771, 0.5, 0.9553, 0.4688, 0.9553, 0.4688, 0.9771, 0.5, 0.9771, 0.4688, 0.9771, 0.4375, 0.9771, 0.4375, 1.0, 0.4688, 1.0, 0.5, 0.9771, 0.4688, 0.9771, 0.4688, 1.0, 0.5, 1.0, 0.5312, 0.9553, 0.5, 0.9553, 0.5, 0.9771, 0.5312, 0.9771, 0.5312, 0.9771, 0.5, 0.9771, 0.5, 1.0, 0.5312, 1.0, 0.5625, 0.9771, 0.5312, 0.9771, 0.5312, 1.0, 0.5625, 1.0, 0.5938, 0.9771, 0.5625, 0.9771, 0.5625, 1.0, 0.5938, 1.0, 0.5938, 0.9553, 0.5625, 0.9553, 0.5625, 0.9771, 0.5938, 0.9771, 0.5625, 0.9553, 0.5312, 0.9553, 0.5312, 0.9771, 0.5625, 0.9771, 0.625, 0.9771, 0.5938, 0.9771, 0.5938, 1.0, 0.625, 1.0, 0.625, 0.9553, 0.5938, 0.9553, 0.5938, 0.9771, 0.625, 0.9771, 0.6562, 0.9553, 0.625, 0.9553, 0.625, 0.9771, 0.6562, 0.9771, 0.6875, 0.9553, 0.6562, 0.9553, 0.6562, 0.9771, 0.6875, 0.9771, 0.6875, 0.9771, 0.6562, 0.9771, 0.6562, 1.0, 0.6875, 1.0, 0.6562, 0.9771, 0.625, 0.9771, 0.625, 1.0, 0.6562, 1.0, 0.7188, 0.9771, 0.6875, 0.9771, 0.6875, 1.0, 0.7188, 1.0, 0.75, 0.9771, 0.7188, 0.9771, 0.7188, 1.0, 0.75, 1.0, 0.7812, 0.9771, 0.75, 0.9771, 0.75, 1.0, 0.7812, 1.0, 0.7812, 0.9553, 0.75, 0.9553, 0.75, 0.9771, 0.7812, 0.9771, 0.75, 0.9553, 0.7188, 0.9553, 0.7188, 0.9771, 0.75, 0.9771, 0.7188, 0.9553, 0.6875, 0.9553, 0.6875, 0.9771, 0.7188, 0.9771, 0.8125, 0.9553, 0.7812, 0.9553, 0.7812, 0.9771, 0.8125, 0.9771, 0.8438, 0.9553, 0.8125, 0.9553, 0.8125, 0.9771, 0.8438, 0.9771, 0.875, 0.9553, 0.8438, 0.9553, 0.8438, 0.9771, 0.875, 0.9771, 0.8438, 0.9771, 0.8125, 0.9771, 0.8125, 1.0, 0.8438, 1.0, 0.875, 0.9771, 0.8438, 0.9771, 0.8438, 1.0, 0.875, 1.0, 0.9062, 0.9553, 0.875, 0.9553, 0.875, 0.9771, 0.9062, 0.9771, 0.9062, 0.9771, 0.875, 0.9771, 0.875, 1.0, 0.9062, 1.0, 0.9375, 0.9771, 0.9062, 0.9771, 0.9062, 1.0, 0.9375, 1.0, 0.9688, 0.9553, 0.9375, 0.9553, 0.9375, 0.9771, 0.9688, 0.9771, 0.9375, 0.9553, 0.9062, 0.9553, 0.9062, 0.9771, 0.9375, 0.9771, 0.8125, 0.9771, 0.7812, 0.9771, 0.7812, 1.0, 0.8125, 1.0, 0.4375, 0.9771, 0.4062, 0.9771, 0.4062, 1.0, 0.4375, 1.0, 0.03125, 0.9553, 0.0625, 0.9553, 0.0625, 0.9553, 0.03125, 0.9553, 0.0625, 0.9553, 0.09375, 0.9553, 0.09375, 0.9553, 0.0625, 0.9553, 0.0, 0.0, 0.0, 0.0, 0.0, 0.0, 0.0, 0.0, 0.0, 0.0, 0.0, 0.0, 0.0, 0.0, 0.0, 0.0, 0.0, 0.0, 0.0, 0.0, 0.0, 0.0, 0.0, 0.0, 0.0, 0.0, 0.0, 0.0, 0.0, 0.0, 0.0, 0.0, 0.0, 0.0, 0.0, 0.0, 0.0, 0.0, 0.0, 0.0, 0.0, 0.0, 0.0, 0.0, 0.0, 0.0, 0.0, 0.0, 0.0, 0.0, 0.0, 0.0, 0.0, 0.0, 0.0, 0.0, 0.0, 0.0, 0.0, 0.0, 0.0, 0.0, 0.0, 0.0, 0.7812, 0.9553, 0.8125, 0.9553, 0.8125, 0.9553, 0.7812, 0.9553, 0.75, 0.9553, 0.7812, 0.9553, 0.7812, 0.9553, 0.75, 0.9553, 0.6875, 0.9553, 0.7188, 0.9553, 0.7188, 0.9553, 0.6875, 0.9553, 0.7188, 0.9553, 0.75, 0.9553, 0.75, 0.9553, 0.7188, 0.9553, 0.6562, 0.9553, 0.6875, 0.9553, 0.6875, 0.9553, 0.6562, 0.9553, 0.625, 0.9553, 0.6562, 0.9553, 0.6562, 0.9553, 0.625, 0.9553, 0.5625, 0.9553, 0.5938, 0.9553, 0.5938, 0.9553, 0.5625, 0.9553, 0.5938, 0.9553, 0.625, 0.9553, 0.625, 0.9553, 0.5938, 0.9553, 0.625, 0.9553, 0.6562, 0.9553, 0.6562, 0.9553, 0.625, 0.9553, 0.5625, 0.9553, 0.5938, 0.9553, 0.5938, 0.9553, 0.5625, 0.9553, 0.5938, 0.9553, 0.625, 0.9553, 0.625, 0.9553, 0.5938, 0.9553, 0.125, 0.9553, 0.1562, 0.9553, 0.1562, 0.9553, 0.125, 0.9553, 0.1562, 0.9553, 0.1875, 0.9553, 0.1875, 0.9553, 0.1562, 0.9553, 0.09375, 0.9553, 0.125, 0.9553, 0.125, 0.9553, 0.09375, 0.9553, 0.25, 0.9553, 0.2812, 0.9553, 0.2812, 0.9553, 0.25, 0.9553, 0.1875, 0.9553, 0.2188, 0.9553, 0.2188, 0.9553, 0.1875, 0.9553, 0.2188, 0.9553, 0.25, 0.9553, 0.25, 0.9553, 0.2188, 0.9553, 0.3125, 0.9553, 0.3438, 0.9553, 0.3438, 0.9553, 0.3125, 0.9553, 0.3438, 0.9553, 0.375, 0.9553, 0.375, 0.9553, 0.3438, 0.9553, 0.2812, 0.9553, 0.3125, 0.9553, 0.3125, 0.9553, 0.2812, 0.9553, 0.4375, 0.9553, 0.4688, 0.9553, 0.4688, 0.9553, 0.4375, 0.9553, 0.4062, 0.9553, 0.4375, 0.9553, 0.4375, 0.9553, 0.4062, 0.9553, 0.375, 0.9553, 0.4062, 0.9553, 0.4062, 0.9553, 0.375, 0.9553, 0.5, 0.9553, 0.5312, 0.9553, 0.5312, 0.9553, 0.5, 0.9553, 0.5312, 0.9553, 0.5625, 0.9553, 0.5625, 0.9553, 0.5312, 0.9553, 0.4688, 0.9553, 0.5, 0.9553, 0.5, 0.9553, 0.4688, 0.9553])
me_cube_001.materials.append(mat_material_003)
me_cube_001.materials.append(mat_material_001)
me_cube_001.materials.append(mat_material_005)
me_cube_001.materials.append(mat_material_002)
me_cube_001.materials.append(mat_material_004)
me_cube_001.use_mirror_vertex_groups = False
me_cube_001.update()

# ---- objects
ob_cup = bpy.data.objects.new('Cup', me_cube_001)

# ---- transforms, parenting, visibility, modifiers, constraints
ob_cup.location = (-0.0464, -0.0006573, 0.4679)
ob_cup.scale = (-0.25, -0.1, -0.05)
ob_cup.lock_rotations_4d = False
ob_cup.empty_display_type = 'ARROWS'
ob_cup.lineart.crease_threshold = 0.0
_m = ob_cup.modifiers.new('Bevel', 'BEVEL')
_m.segments = 4

# ---- collection membership
col_collection.objects.link(ob_cup)

# ---- scene / render settings (as saved in the file)
scene.frame_start = 1; scene.frame_end = 250; scene.frame_set(1)
scene.render.engine = 'BLENDER_EEVEE_NEXT'
scene.cycles.sampling_pattern = 'TABULATED_SOBOL'
scene.cycles.use_light_tree = False
scene.view_settings.view_transform = 'Filmic'
bpy.context.view_layer.update()

# ---- added for rendering (the .blend has no active camera and no usable light): camera, sun
cam_auto = bpy.data.cameras.new('AutoCamera')
cam_auto.lens = 50.0
cam_auto.sensor_width = 36.0
cam_auto.clip_end = 1000.0
ob_auto_camera = bpy.data.objects.new('AutoCamera', cam_auto)
scene.collection.objects.link(ob_auto_camera)
ob_auto_camera.location = (0.382277, -0.540022, 0.795516)
ob_auto_camera.rotation_euler = (1.09748, -7.21219e-08, 0.694738)
scene.camera = ob_auto_camera
light_auto_sun = bpy.data.lights.new('AutoSun', 'SUN')
light_auto_sun.energy = 3.0
light_auto_sun.angle = 0.0523599
ob_auto_sun = bpy.data.objects.new('AutoSun', light_auto_sun)
scene.collection.objects.link(ob_auto_sun)
ob_auto_sun.rotation_euler = (0.872665, 0.174533, 0.523599)
bpy.context.view_layer.update()
